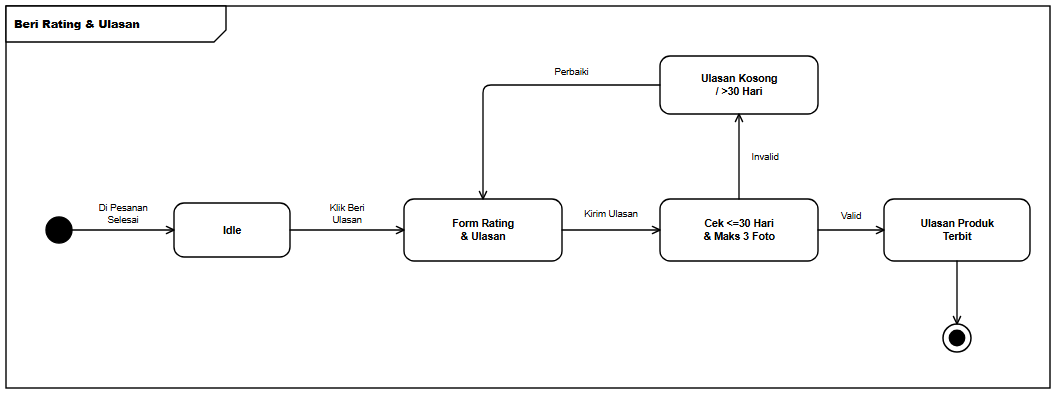

The diagram above was exported from draw.io. Its source (the exported page's mxGraphModel, read from the mxfile embedded in the PNG):
<mxGraphModel dx="1092" dy="430" grid="1" gridSize="10" guides="1" tooltips="1" connect="1" arrows="1" fold="1" page="1" pageScale="1" pageWidth="1092" pageHeight="430" background="#ffffff" math="0" shadow="0">
  <root>
    <mxCell id="0" />
    <mxCell id="1" parent="0" />
    <mxCell id="frame" value="&lt;b&gt;Beri Rating &amp; Ulasan&lt;/b&gt;" style="shape=umlFrame;whiteSpace=wrap;html=1;width=220;height=36;boundedLbl=1;verticalAlign=top;align=left;fillColor=#ffffff;strokeColor=#000000;strokeWidth=1.4;fontFamily=Helvetica;fontSize=11;fontColor=#000000;" vertex="1" parent="1">
      <mxGeometry x="24" y="24" width="1044" height="382" as="geometry" />
    </mxCell>
    <mxCell id="init" value="" style="ellipse;html=1;aspect=fixed;fillColor=#000000;strokeColor=#000000;strokeWidth=1.4;" vertex="1" parent="1">
      <mxGeometry x="64" y="235" width="26" height="26" as="geometry" />
    </mxCell>
    <mxCell id="s_idle" value="&lt;b&gt;Idle&lt;/b&gt;" style="rounded=1;arcSize=20;whiteSpace=wrap;html=1;fillColor=#ffffff;strokeColor=#000000;strokeWidth=1.4;fontFamily=Helvetica;fontSize=10.5;fontColor=#000000;spacingLeft=6;spacingRight=6;" vertex="1" parent="1">
      <mxGeometry x="192" y="221" width="116" height="54" as="geometry" />
    </mxCell>
    <mxCell id="s_act" value="&lt;b&gt;Form Rating&lt;br&gt;&amp;amp; Ulasan&lt;/b&gt;" style="rounded=1;arcSize=20;whiteSpace=wrap;html=1;fillColor=#ffffff;strokeColor=#000000;strokeWidth=1.4;fontFamily=Helvetica;fontSize=10.5;fontColor=#000000;spacingLeft=6;spacingRight=6;" vertex="1" parent="1">
      <mxGeometry x="422" y="217" width="158" height="62" as="geometry" />
    </mxCell>
    <mxCell id="s_chk" value="&lt;b&gt;Cek &amp;lt;=30 Hari&lt;br&gt;&amp;amp; Maks 3 Foto&lt;/b&gt;" style="rounded=1;arcSize=20;whiteSpace=wrap;html=1;fillColor=#ffffff;strokeColor=#000000;strokeWidth=1.4;fontFamily=Helvetica;fontSize=10.5;fontColor=#000000;spacingLeft=6;spacingRight=6;" vertex="1" parent="1">
      <mxGeometry x="678" y="217" width="158" height="62" as="geometry" />
    </mxCell>
    <mxCell id="s_ok" value="&lt;b&gt;Ulasan Produk&lt;br&gt;Terbit&lt;/b&gt;" style="rounded=1;arcSize=20;whiteSpace=wrap;html=1;fillColor=#ffffff;strokeColor=#000000;strokeWidth=1.4;fontFamily=Helvetica;fontSize=10.5;fontColor=#000000;spacingLeft=6;spacingRight=6;" vertex="1" parent="1">
      <mxGeometry x="902" y="217" width="146" height="62" as="geometry" />
    </mxCell>
    <mxCell id="s_fail" value="&lt;b&gt;Ulasan Kosong&lt;br&gt;/ &amp;gt;30 Hari&lt;/b&gt;" style="rounded=1;arcSize=20;whiteSpace=wrap;html=1;fillColor=#ffffff;strokeColor=#000000;strokeWidth=1.4;fontFamily=Helvetica;fontSize=10.5;fontColor=#000000;spacingLeft=6;spacingRight=6;" vertex="1" parent="1">
      <mxGeometry x="678" y="74" width="158" height="58" as="geometry" />
    </mxCell>
    <mxCell id="final" value="" style="ellipse;html=1;shape=endState;aspect=fixed;fillColor=#000000;strokeColor=#000000;strokeWidth=1.5;" vertex="1" parent="1">
      <mxGeometry x="961" y="342" width="28" height="28" as="geometry" />
    </mxCell>
    <mxCell id="e1" value="Di Pesanan&lt;br&gt;Selesai" style="edgeStyle=orthogonalEdgeStyle;rounded=1;arcSize=8;jumpStyle=arc;jumpSize=7;orthogonalLoop=1;jettySize=auto;html=1;endArrow=open;endFill=0;endSize=8;strokeColor=#000000;strokeWidth=1.35;fontFamily=Helvetica;fontSize=9.5;fontColor=#000000;labelBackgroundColor=#ffffff;exitX=1;exitY=0.5;exitDx=0;exitDy=0;exitPerimeter=0;entryX=0;entryY=0.5;entryDx=0;entryDy=0;entryPerimeter=0;" edge="1" parent="1" source="init" target="s_idle">
      <mxGeometry relative="1" as="geometry">
        <mxPoint y="-16" as="offset" />
      </mxGeometry>
    </mxCell>
    <mxCell id="e2" value="Klik Beri&lt;br&gt;Ulasan" style="edgeStyle=orthogonalEdgeStyle;rounded=1;arcSize=8;jumpStyle=arc;jumpSize=7;orthogonalLoop=1;jettySize=auto;html=1;endArrow=open;endFill=0;endSize=8;strokeColor=#000000;strokeWidth=1.35;fontFamily=Helvetica;fontSize=9.5;fontColor=#000000;labelBackgroundColor=#ffffff;exitX=1;exitY=0.5;exitDx=0;exitDy=0;exitPerimeter=0;entryX=0;entryY=0.5;entryDx=0;entryDy=0;entryPerimeter=0;" edge="1" parent="1" source="s_idle" target="s_act">
      <mxGeometry relative="1" as="geometry">
        <mxPoint y="-16" as="offset" />
      </mxGeometry>
    </mxCell>
    <mxCell id="e3" value="Kirim Ulasan" style="edgeStyle=orthogonalEdgeStyle;rounded=1;arcSize=8;jumpStyle=arc;jumpSize=7;orthogonalLoop=1;jettySize=auto;html=1;endArrow=open;endFill=0;endSize=8;strokeColor=#000000;strokeWidth=1.35;fontFamily=Helvetica;fontSize=9.5;fontColor=#000000;labelBackgroundColor=#ffffff;exitX=1;exitY=0.5;exitDx=0;exitDy=0;exitPerimeter=0;entryX=0;entryY=0.5;entryDx=0;entryDy=0;entryPerimeter=0;" edge="1" parent="1" source="s_act" target="s_chk">
      <mxGeometry relative="1" as="geometry">
        <mxPoint y="-16" as="offset" />
      </mxGeometry>
    </mxCell>
    <mxCell id="e4" value="Valid" style="edgeStyle=orthogonalEdgeStyle;rounded=1;arcSize=8;jumpStyle=arc;jumpSize=7;orthogonalLoop=1;jettySize=auto;html=1;endArrow=open;endFill=0;endSize=8;strokeColor=#000000;strokeWidth=1.35;fontFamily=Helvetica;fontSize=9.5;fontColor=#000000;labelBackgroundColor=#ffffff;exitX=1;exitY=0.5;exitDx=0;exitDy=0;exitPerimeter=0;entryX=0;entryY=0.5;entryDx=0;entryDy=0;entryPerimeter=0;" edge="1" parent="1" source="s_chk" target="s_ok">
      <mxGeometry relative="1" as="geometry">
        <mxPoint y="-14" as="offset" />
      </mxGeometry>
    </mxCell>
    <mxCell id="e5" value="" style="edgeStyle=orthogonalEdgeStyle;rounded=1;arcSize=8;jumpStyle=arc;jumpSize=7;orthogonalLoop=1;jettySize=auto;html=1;endArrow=open;endFill=0;endSize=8;strokeColor=#000000;strokeWidth=1.35;fontFamily=Helvetica;fontSize=9.5;fontColor=#000000;labelBackgroundColor=#ffffff;exitX=0.5;exitY=1;exitDx=0;exitDy=0;exitPerimeter=0;entryX=0.5;entryY=0;entryDx=0;entryDy=0;entryPerimeter=0;" edge="1" parent="1" source="s_ok" target="final">
      <mxGeometry relative="1" as="geometry" />
    </mxCell>
    <mxCell id="e6" value="Invalid" style="edgeStyle=orthogonalEdgeStyle;rounded=1;arcSize=8;jumpStyle=arc;jumpSize=7;orthogonalLoop=1;jettySize=auto;html=1;endArrow=open;endFill=0;endSize=8;strokeColor=#000000;strokeWidth=1.35;fontFamily=Helvetica;fontSize=9.5;fontColor=#000000;labelBackgroundColor=#ffffff;exitX=0.5;exitY=0;exitDx=0;exitDy=0;exitPerimeter=0;entryX=0.5;entryY=1;entryDx=0;entryDy=0;entryPerimeter=0;" edge="1" parent="1" source="s_chk" target="s_fail">
      <mxGeometry relative="1" as="geometry">
        <mxPoint x="26" as="offset" />
      </mxGeometry>
    </mxCell>
    <mxCell id="e7" value="Perbaiki" style="edgeStyle=orthogonalEdgeStyle;rounded=1;arcSize=8;jumpStyle=arc;jumpSize=7;orthogonalLoop=1;jettySize=auto;html=1;endArrow=open;endFill=0;endSize=8;strokeColor=#000000;strokeWidth=1.35;fontFamily=Helvetica;fontSize=9.5;fontColor=#000000;labelBackgroundColor=#ffffff;exitX=0;exitY=0.5;exitDx=0;exitDy=0;exitPerimeter=0;entryX=0.5;entryY=0;entryDx=0;entryDy=0;entryPerimeter=0;" edge="1" parent="1" source="s_fail" target="s_act">
      <mxGeometry x="-0.3918" relative="1" as="geometry">
        <Array as="points">
          <mxPoint x="501" y="103" />
        </Array>
        <mxPoint y="-13" as="offset" />
      </mxGeometry>
    </mxCell>
  </root>
</mxGraphModel>